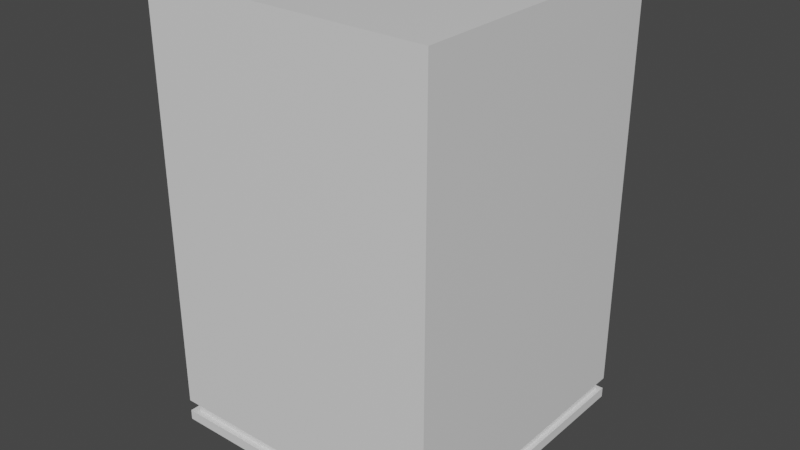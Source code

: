 # Source: pedestal.blend  (saved by Blender 2.81.16; exported with 4.5.12 LTS)
import bpy
from mathutils import Matrix  # noqa: F401  (used for matrix-valued properties, if any)

bpy.ops.wm.read_factory_settings(use_empty=True)
scene = bpy.context.scene
scene.name = 'Scene'

# ---- collections
col_collection = bpy.data.collections.new('Collection'); scene.collection.children.link(col_collection)

# ---- materials (node trees are filled in below, after node groups)
mat_material = bpy.data.materials.new('Material')
mat_material.alpha_threshold = 0.0
mat_material.use_transparent_shadow = False
mat_material.line_color = (0.0, 0.0, 0.0, 1.0)

# ---- material node trees
mat_material.use_nodes = True; mat_material.node_tree.nodes.clear()
_N = mat_material.node_tree.nodes; _L = mat_material.node_tree.links
n0 = _N.new('ShaderNodeOutputMaterial'); n0.name = 'Material Output'; n0.location = (300, 300)
n1 = _N.new('ShaderNodeBsdfPrincipled'); n1.name = 'Principled BSDF'; n1.location = (10, 300)
n1.distribution = 'GGX'
n1.subsurface_method = 'BURLEY'
n1.inputs[2].default_value = 0.4
n1.inputs[3].default_value = 1.45
n1.inputs[27].default_value = (0.0, 0.0, 0.0, 1.0)
n1.inputs[28].default_value = 1.0
_L.new(n1.outputs[0], n0.inputs[0])
n0.is_active_output = True

# ---- world
world_world = bpy.data.worlds.new('World'); scene.world = world_world
world_world.use_nodes = True; world_world.node_tree.nodes.clear()
_N = world_world.node_tree.nodes; _L = world_world.node_tree.links
n0 = _N.new('ShaderNodeOutputWorld'); n0.name = 'World Output'; n0.location = (300, 300)
n1 = _N.new('ShaderNodeBackground'); n1.name = 'Background'; n1.location = (10, 300)
n1.inputs[0].default_value = (0.05088, 0.05088, 0.05088, 1.0)
_L.new(n1.outputs[0], n0.inputs[0])
n0.is_active_output = True
world_world.color = (0.05088, 0.05088, 0.05088)
world_world.use_sun_shadow = False
world_world.sun_shadow_jitter_overblur = 0.0

# ---- meshes
me_cube = bpy.data.meshes.new('Cube')
me_cube.from_pydata([(1.0, 1.0, -1.885), (1.0, -1.0, -1.885), (-1.0, 1.0, -1.885), (-1.0, -1.0, -1.885), (-1.0, 1.0, -1.967), (-1.0, -1.0, -1.967), (1.0, 1.0, -1.967), (1.0, -1.0, -1.967), (-1.0, 1.0, -1.885), (-1.0, -1.0, -1.885), (-1.0, 1.0, -1.967), (-1.0, -1.0, -1.967), (-0.9532, 0.9475, -1.885), (-0.9506, -0.9621, -1.885), (-0.9532, 0.9475, -1.967), (-0.9506, -0.9621, -1.967), (0.9661, -0.9619, -1.885), (0.9663, 0.9658, -1.885), (0.9661, -0.9619, -1.967), (0.9484, 0.9475, -1.967), (0.9663, 0.9658, -1.967), (0.9484, 0.9475, -1.885)], [], [(3, 2, 8, 9), (19, 21, 17, 20), (12, 21, 19, 14), (9, 8, 12, 13), (4, 5, 11, 10), (17, 16, 18, 20), (13, 12, 14, 15), (0, 1, 16, 17), (10, 11, 15, 14), (16, 13, 15, 18), (5, 7, 18, 15), (1, 3, 13, 16), (7, 6, 20, 18), (6, 4, 14, 19), (2, 0, 17, 21, 12)])
_uv = me_cube.uv_layers.new(name='UVMap')
_uv.uv.foreach_set('vector', [0.375, 0.0, 0.375, 0.25, 0.375, 0.25, 0.375, 0.0, 0.375, 0.5, 0.375, 0.5, 0.375, 0.5, 0.375, 0.5, 0.375, 0.25, 0.375, 0.5, 0.375, 0.5, 0.375, 0.25, 0.375, 0.0, 0.375, 0.25, 0.375, 0.25, 0.375, 0.0, 0.375, 0.25, 0.375, 0.0, 0.375, 0.0, 0.375, 0.25, 0.375, 0.5, 0.375, 0.75, 0.375, 0.75, 0.375, 0.5, 0.375, 0.0, 0.375, 0.25, 0.375, 0.25, 0.375, 0.0, 0.375, 0.5, 0.375, 0.75, 0.375, 0.75, 0.375, 0.5, 0.375, 0.25, 0.375, 0.0, 0.375, 0.0, 0.375, 0.25, 0.375, 0.75, 0.375, 1.0, 0.375, 1.0, 0.375, 0.75, 0.375, 1.0, 0.375, 0.75, 0.375, 0.75, 0.375, 1.0, 0.375, 0.75, 0.375, 1.0, 0.375, 1.0, 0.375, 0.75, 0.375, 0.75, 0.375, 0.5, 0.375, 0.5, 0.375, 0.75, 0.375, 0.5, 0.375, 0.25, 0.375, 0.25, 0.375, 0.5, 0.375, 0.25, 0.375, 0.5, 0.375, 0.5, 0.375, 0.5, 0.375, 0.25])
me_cube.materials.append(mat_material)
me_cube.use_remesh_preserve_volume = False
me_cube.use_remesh_preserve_attributes = False
me_cube.use_mirror_vertex_groups = False
me_cube.update()
me_cube_002 = bpy.data.meshes.new('Cube.002')
me_cube_002.from_pydata([(0.8092, 0.8092, -2.037), (0.8092, -0.8092, -2.037), (1.0, 1.0, -2.037), (1.0, -1.0, -2.037), (1.0, 1.0, 1.0), (1.0, 1.0, -1.885), (1.0, -1.0, 1.0), (1.0, -1.0, -1.885), (-1.0, 1.0, 1.0), (-1.0, 1.0, -1.885), (-1.0, -1.0, 1.0), (-1.0, -1.0, -1.885), (-1.0, 1.0, -1.967), (-1.0, -1.0, -1.967), (1.0, 1.0, -1.967), (1.0, -1.0, -1.967), (-0.8092, 0.8092, -2.037), (-0.8092, -0.8092, -2.037), (0.8092, 0.8092, -2.037), (0.8092, -0.8092, -2.037), (-1.0, 1.0, -2.037), (-1.0, -1.0, -2.037), (1.0, 1.0, -2.037), (1.0, -1.0, -2.037), (-0.8092, 0.8092, -2.257), (-0.8092, -0.8092, -2.257), (0.8092, 0.8092, -2.257), (0.8092, -0.8092, -2.257)], [], [(1, 0, 2, 3), (4, 8, 10, 6), (7, 6, 10, 11), (11, 10, 8, 9), (5, 4, 6, 7), (9, 8, 4, 5), (14, 15, 23, 22), (19, 17, 25, 27), (12, 14, 22, 20), (15, 13, 21, 23), (13, 12, 20, 21), (16, 17, 21, 20), (18, 16, 20, 22), (17, 19, 23, 21), (24, 26, 27, 25), (17, 16, 24, 25), (18, 19, 27, 26), (16, 18, 26, 24)])
_uv = me_cube_002.uv_layers.new(name='UVMap')
_uv.uv.foreach_set('vector', [3.089e-05, 0.9046, 3.1e-05, 0.09543, 0.09543, 3.089e-05, 0.09543, 1.0, 9.998e-05, 0.0001003, 0.9999, 9.998e-05, 0.9999, 0.9999, 0.0001001, 0.9999, 0.9999, 0.6932, 8.324e-05, 0.6932, 8.335e-05, 8.324e-05, 0.9999, 8.339e-05, 0.9999, 0.6932, 8.324e-05, 0.6932, 8.337e-05, 8.324e-05, 0.9999, 8.343e-05, 0.9999, 0.6932, 8.324e-05, 0.6932, 8.335e-05, 8.324e-05, 0.9999, 8.339e-05, 0.9999, 0.6932, 8.324e-05, 0.6932, 8.337e-05, 8.324e-05, 0.9999, 8.343e-05, 2.017e-05, 1.0, 1.868e-05, 1.868e-05, 0.03493, 1.871e-05, 0.03493, 1.0, 3.687e-05, 1.0, 3.717e-05, 3.691e-05, 0.136, 3.687e-05, 0.136, 1.0, 2.011e-05, 1.0, 1.868e-05, 1.868e-05, 0.03493, 1.874e-05, 0.03493, 1.0, 2.017e-05, 1.0, 1.868e-05, 1.868e-05, 0.03493, 1.871e-05, 0.03493, 1.0, 2.011e-05, 1.0, 1.868e-05, 1.868e-05, 0.03493, 1.874e-05, 0.03493, 1.0, 3.089e-05, 0.9046, 3.089e-05, 0.09543, 0.09543, 3.089e-05, 0.09543, 1.0, 3.089e-05, 0.9046, 3.089e-05, 0.09543, 0.09543, 3.089e-05, 0.09543, 1.0, 3.089e-05, 0.9046, 3.1e-05, 0.09543, 0.09543, 3.089e-05, 0.09543, 1.0, 0.0001001, 0.9999, 9.998e-05, 0.0001, 0.9999, 9.998e-05, 0.9999, 0.9999, 0.136, 3.695e-05, 0.136, 1.0, 3.717e-05, 1.0, 3.687e-05, 3.687e-05, 3.687e-05, 1.0, 3.717e-05, 3.691e-05, 0.136, 3.687e-05, 0.136, 1.0, 0.136, 3.695e-05, 0.136, 1.0, 3.717e-05, 1.0, 3.687e-05, 3.687e-05])
me_cube_002.materials.append(mat_material)
me_cube_002.use_remesh_preserve_volume = False
me_cube_002.use_remesh_preserve_attributes = False
me_cube_002.use_mirror_vertex_groups = False
me_cube_002.update()

# ---- objects
ob_inset = bpy.data.objects.new('Inset', me_cube)
ob_pedestal = bpy.data.objects.new('Pedestal', me_cube_002)

# ---- transforms, parenting, visibility, modifiers, constraints
ob_inset.location = (0.0, 0.0, 0.0)
ob_inset.lock_rotations_4d = False
ob_inset.empty_display_type = 'ARROWS'
ob_inset.lineart.crease_threshold = 0.0
ob_pedestal.location = (0.0, 0.0, 0.0)
ob_pedestal.lock_rotations_4d = False
ob_pedestal.empty_display_type = 'ARROWS'
ob_pedestal.lineart.crease_threshold = 0.0

# ---- collection membership
col_collection.objects.link(ob_inset)
col_collection.objects.link(ob_pedestal)

# ---- scene / render settings (as saved in the file)
scene.frame_start = 1; scene.frame_end = 250; scene.frame_set(1)
scene.render.engine = 'BLENDER_EEVEE_NEXT'
scene.cycles.use_denoising = False
scene.cycles.samples = 128
scene.cycles.sampling_pattern = 'TABULATED_SOBOL'
scene.cycles.use_adaptive_sampling = False
scene.cycles.use_light_tree = False
scene.view_settings.view_transform = 'Filmic'
bpy.context.view_layer.update()

# ---- added for rendering (the .blend has no active camera and no usable light): camera, sun
cam_auto = bpy.data.cameras.new('AutoCamera')
cam_auto.lens = 50.0
cam_auto.sensor_width = 36.0
cam_auto.clip_end = 1000.0
ob_auto_camera = bpy.data.objects.new('AutoCamera', cam_auto)
scene.collection.objects.link(ob_auto_camera)
ob_auto_camera.location = (3.99097, -4.78916, 2.5644)
ob_auto_camera.rotation_euler = (1.09748, -7.21219e-08, 0.694738)
scene.camera = ob_auto_camera
light_auto_sun = bpy.data.lights.new('AutoSun', 'SUN')
light_auto_sun.energy = 3.0
light_auto_sun.angle = 0.0523599
ob_auto_sun = bpy.data.objects.new('AutoSun', light_auto_sun)
scene.collection.objects.link(ob_auto_sun)
ob_auto_sun.rotation_euler = (0.872665, 0.174533, 0.523599)
bpy.context.view_layer.update()
